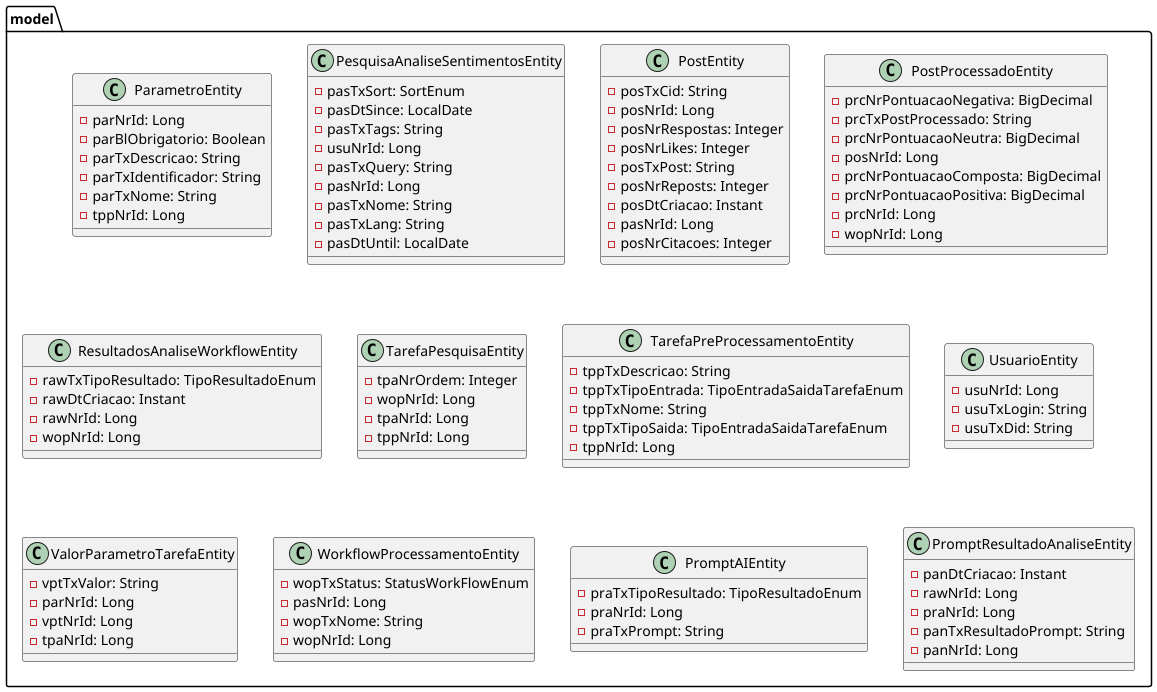

The diagram above was rendered by PlantUML. Its source (embedded in the PNG):
@startuml

package model {
    class ParametroEntity {
      - parNrId: Long
      - parBlObrigatorio: Boolean
      - parTxDescricao: String
      - parTxIdentificador: String
      - parTxNome: String
      - tppNrId: Long
    }
    class PesquisaAnaliseSentimentosEntity {
      - pasTxSort: SortEnum
      - pasDtSince: LocalDate
      - pasTxTags: String
      - usuNrId: Long
      - pasTxQuery: String
      - pasNrId: Long
      - pasTxNome: String
      - pasTxLang: String
      - pasDtUntil: LocalDate
    }
    class PostEntity {
      - posTxCid: String
      - posNrId: Long
      - posNrRespostas: Integer
      - posNrLikes: Integer
      - posTxPost: String
      - posNrReposts: Integer
      - posDtCriacao: Instant
      - pasNrId: Long
      - posNrCitacoes: Integer
    }
    class PostProcessadoEntity {
      - prcNrPontuacaoNegativa: BigDecimal
      - prcTxPostProcessado: String
      - prcNrPontuacaoNeutra: BigDecimal
      - posNrId: Long
      - prcNrPontuacaoComposta: BigDecimal
      - prcNrPontuacaoPositiva: BigDecimal
      - prcNrId: Long
      - wopNrId: Long
    }
    class ResultadosAnaliseWorkflowEntity {
      - rawTxTipoResultado: TipoResultadoEnum
      - rawDtCriacao: Instant
      - rawNrId: Long
      - wopNrId: Long
    }
    class TarefaPesquisaEntity {
      - tpaNrOrdem: Integer
      - wopNrId: Long
      - tpaNrId: Long
      - tppNrId: Long
    }
    class TarefaPreProcessamentoEntity {
      - tppTxDescricao: String
      - tppTxTipoEntrada: TipoEntradaSaidaTarefaEnum
      - tppTxNome: String
      - tppTxTipoSaida: TipoEntradaSaidaTarefaEnum
      - tppNrId: Long
    }
    class UsuarioEntity {
      - usuNrId: Long
      - usuTxLogin: String
      - usuTxDid: String
    }
    class ValorParametroTarefaEntity {
      - vptTxValor: String
      - parNrId: Long
      - vptNrId: Long
      - tpaNrId: Long
    }
    class WorkflowProcessamentoEntity {
      - wopTxStatus: StatusWorkFlowEnum
      - pasNrId: Long
      - wopTxNome: String
      - wopNrId: Long
    }
    class PromptAIEntity {
      - praTxTipoResultado: TipoResultadoEnum
      - praNrId: Long
      - praTxPrompt: String
    }
    class PromptResultadoAnaliseEntity {
      - panDtCriacao: Instant
      - rawNrId: Long
      - praNrId: Long
      - panTxResultadoPrompt: String
      - panNrId: Long
    }
}

@enduml